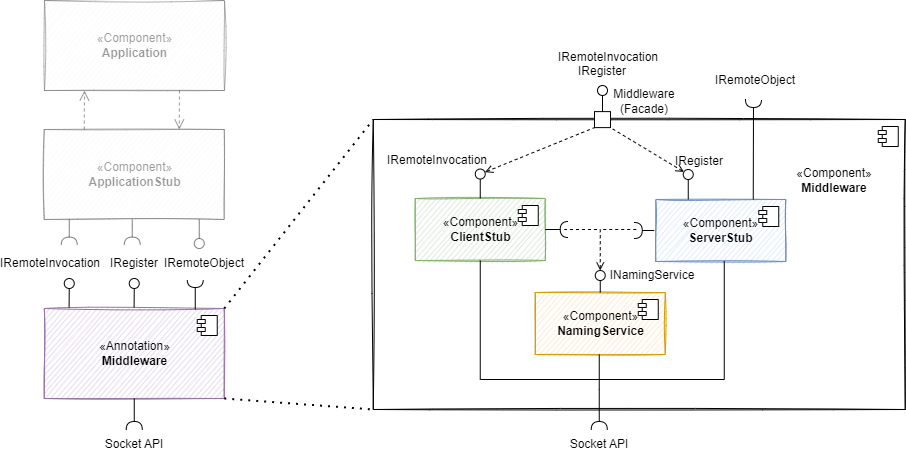

The diagram above was exported from draw.io. Its source (the exported page's mxGraphModel, read from the mxfile embedded in the PNG):
<mxGraphModel dx="1780" dy="1285" grid="1" gridSize="10" guides="1" tooltips="1" connect="1" arrows="1" fold="1" page="1" pageScale="1" pageWidth="827" pageHeight="1169" math="0" shadow="0">
  <root>
    <mxCell id="0" />
    <mxCell id="1" parent="0" />
    <mxCell id="2" value="" style="html=1;dropTarget=0;sketch=1;fillColor=none;" vertex="1" parent="1">
      <mxGeometry x="3792.75" y="360" width="532" height="290" as="geometry" />
    </mxCell>
    <mxCell id="3" value="" style="shape=module;jettyWidth=8;jettyHeight=4;sketch=0;" vertex="1" parent="2">
      <mxGeometry x="1" width="20" height="20" relative="1" as="geometry">
        <mxPoint x="-27" y="7" as="offset" />
      </mxGeometry>
    </mxCell>
    <mxCell id="4" value="&lt;span style=&quot;&quot;&gt;«Component»&lt;/span&gt;&lt;br style=&quot;&quot;&gt;&lt;b style=&quot;&quot;&gt;Middleware&lt;/b&gt;" style="text;html=1;strokeColor=none;fillColor=none;align=center;verticalAlign=middle;whiteSpace=wrap;rounded=0;shadow=0;sketch=0;" vertex="1" parent="1">
      <mxGeometry x="4223.75" y="406" width="60" height="30" as="geometry" />
    </mxCell>
    <mxCell id="5" value="«Component»&lt;br&gt;&lt;b&gt;ClientStub&lt;/b&gt;" style="html=1;dropTarget=0;shadow=0;sketch=1;fillColor=#d5e8d4;strokeColor=#82b366;" vertex="1" parent="1">
      <mxGeometry x="3834.75" y="439" width="130" height="62" as="geometry" />
    </mxCell>
    <mxCell id="6" value="" style="shape=module;jettyWidth=8;jettyHeight=4;shadow=0;sketch=0;" vertex="1" parent="5">
      <mxGeometry x="1" width="20" height="20" relative="1" as="geometry">
        <mxPoint x="-27" y="7" as="offset" />
      </mxGeometry>
    </mxCell>
    <mxCell id="7" value="«Component»&lt;br&gt;&lt;b&gt;ServerStub&lt;/b&gt;" style="html=1;dropTarget=0;shadow=0;sketch=1;fillColor=#dae8fc;strokeColor=#6c8ebf;" vertex="1" parent="1">
      <mxGeometry x="4075.25" y="440" width="130" height="62" as="geometry" />
    </mxCell>
    <mxCell id="8" value="" style="shape=module;jettyWidth=8;jettyHeight=4;shadow=0;sketch=0;" vertex="1" parent="7">
      <mxGeometry x="1" width="20" height="20" relative="1" as="geometry">
        <mxPoint x="-27" y="7" as="offset" />
      </mxGeometry>
    </mxCell>
    <mxCell id="9" value="«Component»&lt;br&gt;&lt;b&gt;ApplicationStub&lt;/b&gt;" style="html=1;dropTarget=0;fillColor=#f5f5f5;strokeColor=#666666;sketch=1;fontColor=#333333;opacity=50;textOpacity=50;" vertex="1" parent="1">
      <mxGeometry x="3463.75" y="370" width="180" height="90" as="geometry" />
    </mxCell>
    <mxCell id="10" value="" style="rounded=0;orthogonalLoop=1;jettySize=auto;html=1;endArrow=halfCircle;endFill=0;endSize=6;strokeWidth=1;sketch=0;exitX=0.5;exitY=1;exitDx=0;exitDy=0;opacity=50;" edge="1" parent="1">
      <mxGeometry relative="1" as="geometry">
        <mxPoint x="3551.75" y="460" as="sourcePoint" />
        <mxPoint x="3551.75" y="485.6199999999999" as="targetPoint" />
        <Array as="points">
          <mxPoint x="3551.75" y="465.6199999999999" />
        </Array>
      </mxGeometry>
    </mxCell>
    <mxCell id="11" value="" style="ellipse;whiteSpace=wrap;html=1;align=center;aspect=fixed;resizable=0;points=[];outlineConnect=0;sketch=0;fillColor=none;" vertex="1" parent="1">
      <mxGeometry x="3483.75" y="519" width="10" height="10" as="geometry" />
    </mxCell>
    <mxCell id="12" value="" style="rounded=0;orthogonalLoop=1;jettySize=auto;html=1;endArrow=none;endFill=0;sketch=0;sourcePerimeterSpacing=0;exitX=0.5;exitY=1;exitDx=0;exitDy=0;opacity=50;" edge="1" parent="1">
      <mxGeometry relative="1" as="geometry">
        <mxPoint x="3618.75" y="460" as="sourcePoint" />
        <mxPoint x="3618.75" y="479" as="targetPoint" />
      </mxGeometry>
    </mxCell>
    <mxCell id="13" value="" style="rounded=0;orthogonalLoop=1;jettySize=auto;html=1;endArrow=halfCircle;endFill=0;endSize=6;strokeWidth=1;sketch=0;exitX=0.5;exitY=1;exitDx=0;exitDy=0;opacity=50;" edge="1" parent="1">
      <mxGeometry relative="1" as="geometry">
        <mxPoint x="3488.75" y="460" as="sourcePoint" />
        <mxPoint x="3488.75" y="485.6199999999999" as="targetPoint" />
        <Array as="points">
          <mxPoint x="3488.75" y="465.6199999999999" />
        </Array>
      </mxGeometry>
    </mxCell>
    <mxCell id="14" value="«Annotation»&lt;br&gt;&lt;b&gt;Middleware&lt;/b&gt;" style="html=1;dropTarget=0;fillColor=#e1d5e7;strokeColor=#9673a6;shadow=0;sketch=1;" vertex="1" parent="1">
      <mxGeometry x="3463.75" y="549" width="180" height="90" as="geometry" />
    </mxCell>
    <mxCell id="15" value="" style="shape=module;jettyWidth=8;jettyHeight=4;" vertex="1" parent="14">
      <mxGeometry x="1" width="20" height="20" relative="1" as="geometry">
        <mxPoint x="-27" y="7" as="offset" />
      </mxGeometry>
    </mxCell>
    <mxCell id="16" value="" style="ellipse;whiteSpace=wrap;html=1;align=center;aspect=fixed;resizable=0;points=[];outlineConnect=0;sketch=0;fillColor=none;opacity=50;" vertex="1" parent="1">
      <mxGeometry x="3613.75" y="479" width="10" height="10" as="geometry" />
    </mxCell>
    <mxCell id="17" value="" style="rounded=0;orthogonalLoop=1;jettySize=auto;html=1;endArrow=none;endFill=0;sketch=0;sourcePerimeterSpacing=0;exitX=0.138;exitY=-0.011;exitDx=0;exitDy=0;exitPerimeter=0;" edge="1" parent="1">
      <mxGeometry relative="1" as="geometry">
        <mxPoint x="3488.59" y="548.0100000000002" as="sourcePoint" />
        <mxPoint x="3488.75" y="529" as="targetPoint" />
      </mxGeometry>
    </mxCell>
    <mxCell id="18" value="" style="ellipse;whiteSpace=wrap;html=1;align=center;aspect=fixed;resizable=0;points=[];outlineConnect=0;sketch=0;fillColor=none;" vertex="1" parent="1">
      <mxGeometry x="3548.75" y="519" width="10" height="10" as="geometry" />
    </mxCell>
    <mxCell id="19" value="" style="rounded=0;orthogonalLoop=1;jettySize=auto;html=1;endArrow=none;endFill=0;sketch=0;sourcePerimeterSpacing=0;exitX=0.138;exitY=-0.011;exitDx=0;exitDy=0;exitPerimeter=0;" edge="1" parent="1">
      <mxGeometry relative="1" as="geometry">
        <mxPoint x="3553.59" y="548.0100000000002" as="sourcePoint" />
        <mxPoint x="3553.75" y="529" as="targetPoint" />
      </mxGeometry>
    </mxCell>
    <mxCell id="20" value="" style="rounded=0;orthogonalLoop=1;jettySize=auto;html=1;endArrow=halfCircle;endFill=0;endSize=6;strokeWidth=1;sketch=0;" edge="1" parent="1">
      <mxGeometry relative="1" as="geometry">
        <mxPoint x="3614.75" y="550" as="sourcePoint" />
        <mxPoint x="3614.75" y="520" as="targetPoint" />
        <Array as="points">
          <mxPoint x="3614.75" y="550" />
        </Array>
      </mxGeometry>
    </mxCell>
    <mxCell id="21" value="IRemoteObject" style="text;html=1;strokeColor=none;fillColor=none;align=center;verticalAlign=middle;whiteSpace=wrap;rounded=0;" vertex="1" parent="1">
      <mxGeometry x="3593.75" y="489" width="60" height="30" as="geometry" />
    </mxCell>
    <mxCell id="22" value="IRegister" style="text;html=1;strokeColor=none;fillColor=none;align=center;verticalAlign=middle;whiteSpace=wrap;rounded=0;" vertex="1" parent="1">
      <mxGeometry x="3523.75" y="489" width="60" height="30" as="geometry" />
    </mxCell>
    <mxCell id="23" value="IRemoteInvocation" style="text;html=1;strokeColor=none;fillColor=none;align=center;verticalAlign=middle;whiteSpace=wrap;rounded=0;" vertex="1" parent="1">
      <mxGeometry x="3440" y="489" width="60" height="30" as="geometry" />
    </mxCell>
    <mxCell id="24" value="" style="ellipse;whiteSpace=wrap;html=1;align=center;aspect=fixed;resizable=0;points=[];outlineConnect=0;sketch=0;fillColor=none;" vertex="1" parent="1">
      <mxGeometry x="3894.75" y="409.54" width="10" height="10" as="geometry" />
    </mxCell>
    <mxCell id="25" value="" style="rounded=0;orthogonalLoop=1;jettySize=auto;html=1;endArrow=none;endFill=0;sketch=0;sourcePerimeterSpacing=0;exitX=0.5;exitY=0;exitDx=0;exitDy=0;" edge="1" source="5" target="24" parent="1">
      <mxGeometry relative="1" as="geometry">
        <mxPoint x="3900.25" y="483" as="sourcePoint" />
        <mxPoint x="3901.5" y="397.49" as="targetPoint" />
      </mxGeometry>
    </mxCell>
    <mxCell id="26" value="IRemoteInvocation" style="text;html=1;strokeColor=none;fillColor=none;align=center;verticalAlign=middle;whiteSpace=wrap;rounded=0;sketch=0;" vertex="1" parent="1">
      <mxGeometry x="3826.5" y="386" width="60" height="30" as="geometry" />
    </mxCell>
    <mxCell id="27" value="" style="ellipse;whiteSpace=wrap;html=1;align=center;aspect=fixed;resizable=0;points=[];outlineConnect=0;sketch=0;fillColor=none;" vertex="1" parent="1">
      <mxGeometry x="4102.75" y="410" width="10" height="10" as="geometry" />
    </mxCell>
    <mxCell id="28" value="" style="rounded=0;orthogonalLoop=1;jettySize=auto;html=1;endArrow=none;endFill=0;sketch=0;sourcePerimeterSpacing=0;exitX=0.25;exitY=0;exitDx=0;exitDy=0;" edge="1" source="7" target="27" parent="1">
      <mxGeometry relative="1" as="geometry">
        <mxPoint x="4108.75" y="434" as="sourcePoint" />
        <mxPoint x="4110.75" y="399.24" as="targetPoint" />
      </mxGeometry>
    </mxCell>
    <mxCell id="29" value="IRegister" style="text;html=1;strokeColor=none;fillColor=none;align=center;verticalAlign=middle;whiteSpace=wrap;rounded=0;sketch=0;" vertex="1" parent="1">
      <mxGeometry x="4089" y="387" width="60" height="30" as="geometry" />
    </mxCell>
    <mxCell id="30" value="" style="rounded=0;orthogonalLoop=1;jettySize=auto;html=1;endArrow=halfCircle;endFill=0;endSize=6;strokeWidth=1;sketch=0;exitX=0.75;exitY=0;exitDx=0;exitDy=0;" edge="1" source="7" parent="1">
      <mxGeometry relative="1" as="geometry">
        <mxPoint x="4172.75" y="433" as="sourcePoint" />
        <mxPoint x="4173" y="340" as="targetPoint" />
        <Array as="points" />
      </mxGeometry>
    </mxCell>
    <mxCell id="31" value="«Component»&lt;br&gt;&lt;b&gt;NamingService&lt;/b&gt;" style="html=1;dropTarget=0;shadow=0;sketch=1;fillColor=#ffe6cc;strokeColor=#d79b00;" vertex="1" parent="1">
      <mxGeometry x="3954.75" y="533" width="130" height="62" as="geometry" />
    </mxCell>
    <mxCell id="32" value="" style="shape=module;jettyWidth=8;jettyHeight=4;shadow=0;sketch=0;" vertex="1" parent="31">
      <mxGeometry x="1" width="20" height="20" relative="1" as="geometry">
        <mxPoint x="-27" y="7" as="offset" />
      </mxGeometry>
    </mxCell>
    <mxCell id="33" value="" style="rounded=0;orthogonalLoop=1;jettySize=auto;html=1;endArrow=none;endFill=0;sketch=0;sourcePerimeterSpacing=0;targetPerimeterSpacing=0;exitX=0.5;exitY=0;exitDx=0;exitDy=0;" edge="1" source="31" target="35" parent="1">
      <mxGeometry relative="1" as="geometry">
        <mxPoint x="3920.75" y="688" as="sourcePoint" />
      </mxGeometry>
    </mxCell>
    <mxCell id="34" value="" style="rounded=0;orthogonalLoop=1;jettySize=auto;html=1;endArrow=halfCircle;endFill=0;endSize=6;strokeWidth=1;sketch=0;exitX=1;exitY=0.5;exitDx=0;exitDy=0;" edge="1" source="5" parent="1">
      <mxGeometry relative="1" as="geometry">
        <mxPoint x="3968.75" y="470" as="sourcePoint" />
        <mxPoint x="3987.75" y="470" as="targetPoint" />
      </mxGeometry>
    </mxCell>
    <mxCell id="35" value="" style="ellipse;whiteSpace=wrap;html=1;align=center;aspect=fixed;resizable=0;points=[];outlineConnect=0;sketch=0;shadow=0;fillColor=none;" vertex="1" parent="1">
      <mxGeometry x="4014.75" y="511" width="10" height="10" as="geometry" />
    </mxCell>
    <mxCell id="36" value="INamingService" style="text;html=1;strokeColor=none;fillColor=none;align=center;verticalAlign=middle;whiteSpace=wrap;rounded=0;sketch=0;" vertex="1" parent="1">
      <mxGeometry x="4041.75" y="501" width="60" height="30" as="geometry" />
    </mxCell>
    <mxCell id="37" value="" style="endArrow=none;dashed=1;html=1;dashPattern=1 3;strokeWidth=2;rounded=0;sketch=0;exitX=1;exitY=0;exitDx=0;exitDy=0;entryX=0;entryY=0;entryDx=0;entryDy=0;" edge="1" source="14" target="2" parent="1">
      <mxGeometry width="50" height="50" relative="1" as="geometry">
        <mxPoint x="3723.75" y="490" as="sourcePoint" />
        <mxPoint x="3793.75" y="420" as="targetPoint" />
      </mxGeometry>
    </mxCell>
    <mxCell id="38" value="" style="endArrow=none;dashed=1;html=1;dashPattern=1 3;strokeWidth=2;rounded=0;sketch=0;exitX=1;exitY=1;exitDx=0;exitDy=0;entryX=0;entryY=1;entryDx=0;entryDy=0;" edge="1" source="14" target="2" parent="1">
      <mxGeometry width="50" height="50" relative="1" as="geometry">
        <mxPoint x="3673.75" y="700" as="sourcePoint" />
        <mxPoint x="3723.75" y="650" as="targetPoint" />
      </mxGeometry>
    </mxCell>
    <mxCell id="39" value="" style="endArrow=none;dashed=1;html=1;rounded=0;sketch=0;startArrow=open;startFill=0;" edge="1" source="35" parent="1">
      <mxGeometry width="50" height="50" relative="1" as="geometry">
        <mxPoint x="4043.75" y="530" as="sourcePoint" />
        <mxPoint x="3983.75" y="470" as="targetPoint" />
        <Array as="points">
          <mxPoint x="4019.75" y="470" />
        </Array>
      </mxGeometry>
    </mxCell>
    <mxCell id="40" value="" style="rounded=0;orthogonalLoop=1;jettySize=auto;html=1;endArrow=halfCircle;endFill=0;endSize=6;strokeWidth=1;sketch=0;entryX=0.5;entryY=0;entryDx=0;entryDy=0;" edge="1" target="44" parent="1">
      <mxGeometry relative="1" as="geometry">
        <mxPoint x="4018.75" y="629.9999999999998" as="sourcePoint" />
        <mxPoint x="4018.75" y="660" as="targetPoint" />
        <Array as="points">
          <mxPoint x="4018.75" y="630" />
        </Array>
      </mxGeometry>
    </mxCell>
    <mxCell id="41" value="" style="endArrow=none;html=1;rounded=0;sketch=0;entryX=0.5;entryY=1;entryDx=0;entryDy=0;" edge="1" target="5" parent="1">
      <mxGeometry width="50" height="50" relative="1" as="geometry">
        <mxPoint x="4019.75" y="619.9999999999998" as="sourcePoint" />
        <mxPoint x="3899.75" y="491" as="targetPoint" />
        <Array as="points">
          <mxPoint x="3899.75" y="620" />
        </Array>
      </mxGeometry>
    </mxCell>
    <mxCell id="42" value="" style="endArrow=none;html=1;rounded=0;sketch=0;entryX=0.5;entryY=1;entryDx=0;entryDy=0;" edge="1" parent="1">
      <mxGeometry width="50" height="50" relative="1" as="geometry">
        <mxPoint x="4018.75" y="629.9999999999998" as="sourcePoint" />
        <mxPoint x="4018.75" y="594.9999999999998" as="targetPoint" />
      </mxGeometry>
    </mxCell>
    <mxCell id="43" value="" style="endArrow=none;html=1;rounded=0;sketch=0;entryX=0.527;entryY=0.992;entryDx=0;entryDy=0;entryPerimeter=0;" edge="1" target="7" parent="1">
      <mxGeometry width="50" height="50" relative="1" as="geometry">
        <mxPoint x="4013.75" y="619.9999999999998" as="sourcePoint" />
        <mxPoint x="4144.15" y="494.124" as="targetPoint" />
        <Array as="points">
          <mxPoint x="4143.75" y="620" />
        </Array>
      </mxGeometry>
    </mxCell>
    <mxCell id="44" value="Socket API" style="text;html=1;strokeColor=none;fillColor=none;align=center;verticalAlign=middle;whiteSpace=wrap;rounded=0;sketch=0;" vertex="1" parent="1">
      <mxGeometry x="3981.75" y="670" width="74" height="30" as="geometry" />
    </mxCell>
    <mxCell id="45" value="Socket API" style="text;html=1;strokeColor=none;fillColor=none;align=center;verticalAlign=middle;whiteSpace=wrap;rounded=0;sketch=0;" vertex="1" parent="1">
      <mxGeometry x="3516.75" y="670" width="74" height="30" as="geometry" />
    </mxCell>
    <mxCell id="46" value="" style="rounded=0;orthogonalLoop=1;jettySize=auto;html=1;endArrow=halfCircle;endFill=0;endSize=6;strokeWidth=1;sketch=0;exitX=0.5;exitY=1;exitDx=0;exitDy=0;" edge="1" source="14" parent="1">
      <mxGeometry relative="1" as="geometry">
        <mxPoint x="3558.75" y="665" as="sourcePoint" />
        <mxPoint x="3553.75" y="669.9999999999998" as="targetPoint" />
      </mxGeometry>
    </mxCell>
    <mxCell id="47" value="" style="endArrow=none;dashed=1;html=1;rounded=0;" edge="1" parent="1">
      <mxGeometry width="50" height="50" relative="1" as="geometry">
        <mxPoint x="4022.75" y="470" as="sourcePoint" />
        <mxPoint x="4055.75" y="470" as="targetPoint" />
      </mxGeometry>
    </mxCell>
    <mxCell id="48" value="" style="rounded=0;orthogonalLoop=1;jettySize=auto;html=1;endArrow=halfCircle;endFill=0;endSize=6;strokeWidth=1;sketch=0;" edge="1" parent="1">
      <mxGeometry relative="1" as="geometry">
        <mxPoint x="4073.75" y="471" as="sourcePoint" />
        <mxPoint x="4053.75" y="471" as="targetPoint" />
      </mxGeometry>
    </mxCell>
    <mxCell id="49" value="«Component»&lt;br&gt;&lt;b&gt;Application&lt;/b&gt;" style="html=1;dropTarget=0;fillColor=#f5f5f5;strokeColor=#666666;sketch=1;fontColor=#333333;opacity=50;textOpacity=50;" vertex="1" parent="1">
      <mxGeometry x="3464" y="241" width="180" height="90" as="geometry" />
    </mxCell>
    <mxCell id="50" value="" style="html=1;verticalAlign=bottom;endArrow=open;dashed=1;endSize=8;rounded=0;entryX=0.25;entryY=1;entryDx=0;entryDy=0;exitX=0.25;exitY=0;exitDx=0;exitDy=0;opacity=50;strokeColor=#333333;" edge="1" parent="1">
      <mxGeometry relative="1" as="geometry">
        <mxPoint x="3503.75" y="370" as="sourcePoint" />
        <mxPoint x="3504" y="331" as="targetPoint" />
      </mxGeometry>
    </mxCell>
    <mxCell id="51" value="" style="html=1;verticalAlign=bottom;endArrow=open;dashed=1;endSize=8;rounded=0;entryX=0.75;entryY=0;entryDx=0;entryDy=0;exitX=0.75;exitY=1;exitDx=0;exitDy=0;opacity=50;strokeColor=#333333;" edge="1" source="49" target="9" parent="1">
      <mxGeometry relative="1" as="geometry">
        <mxPoint x="3518.75" y="380" as="sourcePoint" />
        <mxPoint x="3519" y="341" as="targetPoint" />
      </mxGeometry>
    </mxCell>
    <mxCell id="52" value="" style="whiteSpace=wrap;html=1;aspect=fixed;fontSize=19;fontColor=#990000;" vertex="1" parent="1">
      <mxGeometry x="4014" y="352.11" width="16" height="16" as="geometry" />
    </mxCell>
    <mxCell id="53" value="IRemoteObject" style="text;html=1;strokeColor=none;fillColor=none;align=center;verticalAlign=middle;whiteSpace=wrap;rounded=0;sketch=0;" vertex="1" parent="1">
      <mxGeometry x="4145.25" y="306" width="60" height="30" as="geometry" />
    </mxCell>
    <mxCell id="54" value="" style="endArrow=none;html=1;rounded=0;fontSize=19;fontColor=#990000;entryX=0;entryY=1;entryDx=0;entryDy=0;startArrow=open;startFill=0;dashed=1;" edge="1" source="24" target="52" parent="1">
      <mxGeometry width="50" height="50" relative="1" as="geometry">
        <mxPoint x="3970" y="270" as="sourcePoint" />
        <mxPoint x="4020" y="220" as="targetPoint" />
      </mxGeometry>
    </mxCell>
    <mxCell id="55" value="" style="endArrow=none;html=1;rounded=0;fontSize=19;fontColor=#990000;entryX=1;entryY=1;entryDx=0;entryDy=0;startArrow=open;startFill=0;dashed=1;" edge="1" source="27" target="52" parent="1">
      <mxGeometry width="50" height="50" relative="1" as="geometry">
        <mxPoint x="4104.630898883758" y="377.092160670456" as="sourcePoint" />
        <mxPoint x="4049.75" y="308" as="targetPoint" />
      </mxGeometry>
    </mxCell>
    <mxCell id="56" value="" style="rounded=0;orthogonalLoop=1;jettySize=auto;html=1;endArrow=none;endFill=0;sketch=0;sourcePerimeterSpacing=0;targetPerimeterSpacing=0;exitX=0.5;exitY=0;exitDx=0;exitDy=0;" edge="1" source="52" target="57" parent="1">
      <mxGeometry relative="1" as="geometry">
        <mxPoint x="4048" y="296" as="sourcePoint" />
      </mxGeometry>
    </mxCell>
    <mxCell id="57" value="" style="ellipse;whiteSpace=wrap;html=1;align=center;aspect=fixed;resizable=0;points=[];outlineConnect=0;sketch=0;" vertex="1" parent="1">
      <mxGeometry x="4017" y="326" width="10" height="10" as="geometry" />
    </mxCell>
    <mxCell id="58" value="IRemoteInvocation" style="text;html=1;strokeColor=none;fillColor=none;align=center;verticalAlign=middle;whiteSpace=wrap;rounded=0;sketch=0;" vertex="1" parent="1">
      <mxGeometry x="3997.75" y="283" width="60" height="30" as="geometry" />
    </mxCell>
    <mxCell id="59" value="IRegister" style="text;html=1;strokeColor=none;fillColor=none;align=center;verticalAlign=middle;whiteSpace=wrap;rounded=0;sketch=0;" vertex="1" parent="1">
      <mxGeometry x="3992" y="296.5" width="60" height="30" as="geometry" />
    </mxCell>
    <mxCell id="60" value="Middleware&lt;br&gt;(Facade)" style="text;html=1;strokeColor=none;fillColor=none;align=center;verticalAlign=middle;whiteSpace=wrap;rounded=0;sketch=0;" vertex="1" parent="1">
      <mxGeometry x="4033.75" y="326.5" width="60" height="30" as="geometry" />
    </mxCell>
  </root>
</mxGraphModel>